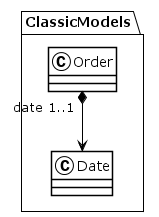

The diagram above was rendered by PlantUML. Its source (embedded in the PNG):
@startuml
!theme plain
package ClassicModels {
class Order {
}
Order "date 1..1" *--> Date
class Date {
}
}
@enduml